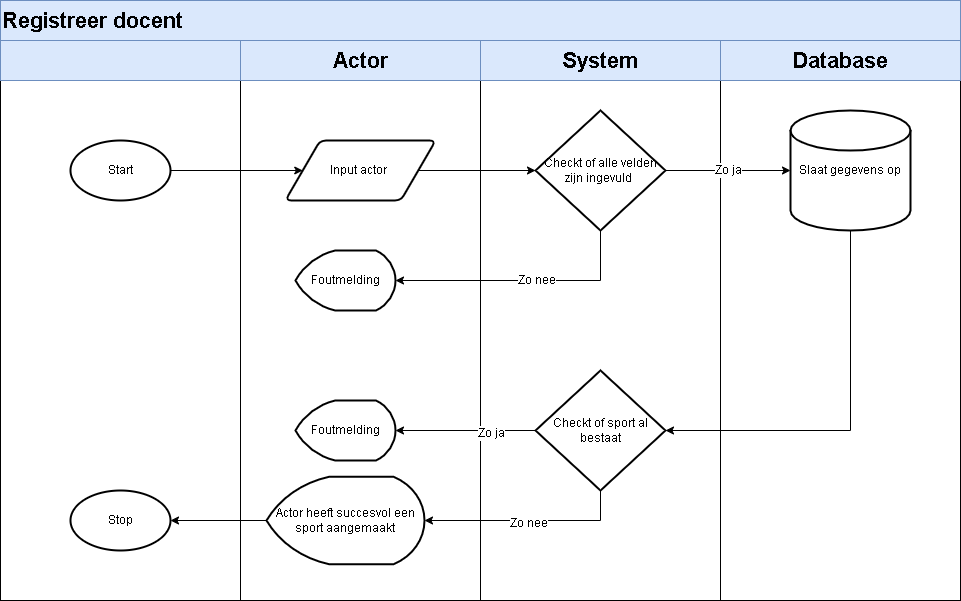

The diagram above was exported from draw.io. Its source (the exported page's mxGraphModel, read from the mxfile embedded in the PNG):
<mxGraphModel dx="1182" dy="827" grid="1" gridSize="10" guides="1" tooltips="1" connect="1" arrows="1" fold="1" page="1" pageScale="1" pageWidth="850" pageHeight="1100" math="0" shadow="0">
  <root>
    <mxCell id="0" />
    <mxCell id="1" parent="0" />
    <mxCell id="wPvObzL7e-PKHVEwDsZD-1" value="&lt;span style=&quot;color: rgba(0 , 0 , 0 , 0) ; font-family: monospace ; font-size: 0px&quot;&gt;%3CmxGraphModel%3E%3Croot%3E%3CmxCell%20id%3D%220%22%2F%3E%3CmxCell%20id%3D%221%22%20parent%3D%220%22%2F%3E%3CmxCell%20id%3D%222%22%20value%3D%22%22%20style%3D%22rounded%3D0%3BwhiteSpace%3Dwrap%3Bhtml%3D1%3B%22%20vertex%3D%221%22%20parent%3D%221%22%3E%3CmxGeometry%20x%3D%2280%22%20y%3D%22240%22%20width%3D%22240%22%20height%3D%22520%22%20as%3D%22geometry%22%2F%3E%3C%2FmxCell%3E%3C%2Froot%3E%3C%2FmxGraphModel%3E&lt;/span&gt;" style="rounded=0;whiteSpace=wrap;html=1;" parent="1" vertex="1">
      <mxGeometry x="80" y="240" width="240" height="520" as="geometry" />
    </mxCell>
    <mxCell id="wPvObzL7e-PKHVEwDsZD-2" value="&lt;span style=&quot;color: rgba(0 , 0 , 0 , 0) ; font-family: monospace ; font-size: 0px&quot;&gt;%3CmxGraphModel%3E%3Croot%3E%3CmxCell%20id%3D%220%22%2F%3E%3CmxCell%20id%3D%221%22%20parent%3D%220%22%2F%3E%3CmxCell%20id%3D%222%22%20value%3D%22%22%20style%3D%22rounded%3D0%3BwhiteSpace%3Dwrap%3Bhtml%3D1%3B%22%20vertex%3D%221%22%20parent%3D%221%22%3E%3CmxGeometry%20x%3D%2280%22%20y%3D%22240%22%20width%3D%22240%22%20height%3D%22520%22%20as%3D%22geometry%22%2F%3E%3C%2FmxCell%3E%3C%2Froot%3E%3C%2FmxGraphModel%3E&lt;/span&gt;" style="rounded=0;whiteSpace=wrap;html=1;" parent="1" vertex="1">
      <mxGeometry x="320" y="240" width="240" height="520" as="geometry" />
    </mxCell>
    <mxCell id="wPvObzL7e-PKHVEwDsZD-3" value="&lt;span style=&quot;color: rgba(0 , 0 , 0 , 0) ; font-family: monospace ; font-size: 0px&quot;&gt;%3CmxGraphModel%3E%3Croot%3E%3CmxCell%20id%3D%220%22%2F%3E%3CmxCell%20id%3D%221%22%20parent%3D%220%22%2F%3E%3CmxCell%20id%3D%222%22%20value%3D%22%22%20style%3D%22rounded%3D0%3BwhiteSpace%3Dwrap%3Bhtml%3D1%3B%22%20vertex%3D%221%22%20parent%3D%221%22%3E%3CmxGeometry%20x%3D%2280%22%20y%3D%22240%22%20width%3D%22240%22%20height%3D%22520%22%20as%3D%22geometry%22%2F%3E%3C%2FmxCell%3E%3C%2Froot%3E%3C%2FmxGraphModel%3E&lt;/span&gt;" style="rounded=0;whiteSpace=wrap;html=1;" parent="1" vertex="1">
      <mxGeometry x="560" y="240" width="240" height="520" as="geometry" />
    </mxCell>
    <mxCell id="wPvObzL7e-PKHVEwDsZD-4" value="&lt;span style=&quot;color: rgba(0 , 0 , 0 , 0) ; font-family: monospace ; font-size: 0px&quot;&gt;%3CmxGraphModel%3E%3Croot%3E%3CmxCell%20id%3D%220%22%2F%3E%3CmxCell%20id%3D%221%22%20parent%3D%220%22%2F%3E%3CmxCell%20id%3D%222%22%20value%3D%22%22%20style%3D%22rounded%3D0%3BwhiteSpace%3Dwrap%3Bhtml%3D1%3B%22%20vertex%3D%221%22%20parent%3D%221%22%3E%3CmxGeometry%20x%3D%2280%22%20y%3D%22240%22%20width%3D%22240%22%20height%3D%22520%22%20as%3D%22geometry%22%2F%3E%3C%2FmxCell%3E%3C%2Froot%3E%3C%2FmxGraphModel%3E&lt;/span&gt;" style="rounded=0;whiteSpace=wrap;html=1;" parent="1" vertex="1">
      <mxGeometry x="800" y="240" width="240" height="520" as="geometry" />
    </mxCell>
    <mxCell id="wPvObzL7e-PKHVEwDsZD-5" value="" style="rounded=0;whiteSpace=wrap;html=1;fillColor=#dae8fc;strokeColor=#6c8ebf;" parent="1" vertex="1">
      <mxGeometry x="80" y="200" width="960" height="40" as="geometry" />
    </mxCell>
    <mxCell id="wPvObzL7e-PKHVEwDsZD-6" value="&lt;span style=&quot;font-size: 22px&quot;&gt;&lt;b&gt;Registreer docent&lt;/b&gt;&lt;/span&gt;" style="rounded=0;whiteSpace=wrap;html=1;fillColor=#dae8fc;strokeColor=#6c8ebf;align=left;" parent="1" vertex="1">
      <mxGeometry x="80" y="160" width="960" height="40" as="geometry" />
    </mxCell>
    <mxCell id="wPvObzL7e-PKHVEwDsZD-7" value="" style="rounded=0;whiteSpace=wrap;html=1;fillColor=#dae8fc;strokeColor=#6c8ebf;" parent="1" vertex="1">
      <mxGeometry x="80" y="200" width="240" height="40" as="geometry" />
    </mxCell>
    <mxCell id="wPvObzL7e-PKHVEwDsZD-8" value="&lt;b&gt;&lt;font style=&quot;font-size: 22px&quot;&gt;Actor&lt;/font&gt;&lt;/b&gt;" style="rounded=0;whiteSpace=wrap;html=1;fillColor=#dae8fc;strokeColor=#6c8ebf;" parent="1" vertex="1">
      <mxGeometry x="320" y="200" width="240" height="40" as="geometry" />
    </mxCell>
    <mxCell id="wPvObzL7e-PKHVEwDsZD-9" value="&lt;b&gt;&lt;font style=&quot;font-size: 22px&quot;&gt;System&lt;/font&gt;&lt;/b&gt;" style="rounded=0;whiteSpace=wrap;html=1;fillColor=#dae8fc;strokeColor=#6c8ebf;" parent="1" vertex="1">
      <mxGeometry x="560" y="200" width="240" height="40" as="geometry" />
    </mxCell>
    <mxCell id="wPvObzL7e-PKHVEwDsZD-14" value="&lt;b&gt;Database&lt;/b&gt;" style="rounded=0;whiteSpace=wrap;html=1;fontSize=22;fillColor=#dae8fc;strokeColor=#6c8ebf;" parent="1" vertex="1">
      <mxGeometry x="800" y="200" width="240" height="40" as="geometry" />
    </mxCell>
    <mxCell id="wPvObzL7e-PKHVEwDsZD-22" style="edgeStyle=orthogonalEdgeStyle;rounded=0;orthogonalLoop=1;jettySize=auto;html=1;entryX=0;entryY=0.5;entryDx=0;entryDy=0;fontSize=12;" parent="1" source="wPvObzL7e-PKHVEwDsZD-20" target="wPvObzL7e-PKHVEwDsZD-21" edge="1">
      <mxGeometry relative="1" as="geometry" />
    </mxCell>
    <mxCell id="wPvObzL7e-PKHVEwDsZD-20" value="Start" style="strokeWidth=2;html=1;shape=mxgraph.flowchart.start_1;whiteSpace=wrap;fontSize=12;" parent="1" vertex="1">
      <mxGeometry x="150" y="300" width="100" height="60" as="geometry" />
    </mxCell>
    <mxCell id="wPvObzL7e-PKHVEwDsZD-24" style="edgeStyle=orthogonalEdgeStyle;rounded=0;orthogonalLoop=1;jettySize=auto;html=1;exitX=1;exitY=0.5;exitDx=0;exitDy=0;fontSize=12;" parent="1" source="wPvObzL7e-PKHVEwDsZD-21" target="wPvObzL7e-PKHVEwDsZD-23" edge="1">
      <mxGeometry relative="1" as="geometry" />
    </mxCell>
    <mxCell id="wPvObzL7e-PKHVEwDsZD-21" value="Input actor&amp;nbsp;" style="shape=parallelogram;html=1;strokeWidth=2;perimeter=parallelogramPerimeter;whiteSpace=wrap;rounded=1;arcSize=12;size=0.23;fontSize=12;" parent="1" vertex="1">
      <mxGeometry x="365" y="300" width="150" height="60" as="geometry" />
    </mxCell>
    <mxCell id="wPvObzL7e-PKHVEwDsZD-26" value="Zo ja" style="edgeStyle=orthogonalEdgeStyle;rounded=0;orthogonalLoop=1;jettySize=auto;html=1;exitX=1;exitY=0.5;exitDx=0;exitDy=0;exitPerimeter=0;fontSize=12;" parent="1" source="wPvObzL7e-PKHVEwDsZD-23" target="wPvObzL7e-PKHVEwDsZD-25" edge="1">
      <mxGeometry relative="1" as="geometry" />
    </mxCell>
    <mxCell id="wPvObzL7e-PKHVEwDsZD-29" style="edgeStyle=orthogonalEdgeStyle;rounded=0;orthogonalLoop=1;jettySize=auto;html=1;exitX=0.5;exitY=1;exitDx=0;exitDy=0;exitPerimeter=0;entryX=1;entryY=0.5;entryDx=0;entryDy=0;entryPerimeter=0;fontSize=12;" parent="1" source="wPvObzL7e-PKHVEwDsZD-23" target="wPvObzL7e-PKHVEwDsZD-27" edge="1">
      <mxGeometry relative="1" as="geometry" />
    </mxCell>
    <mxCell id="wPvObzL7e-PKHVEwDsZD-30" value="Zo nee" style="edgeLabel;html=1;align=center;verticalAlign=middle;resizable=0;points=[];fontSize=12;" parent="wPvObzL7e-PKHVEwDsZD-29" vertex="1" connectable="0">
      <mxGeometry x="-0.098" y="-1" relative="1" as="geometry">
        <mxPoint as="offset" />
      </mxGeometry>
    </mxCell>
    <mxCell id="wPvObzL7e-PKHVEwDsZD-23" value="Checkt of alle velden zijn ingevuld&amp;nbsp;" style="strokeWidth=2;html=1;shape=mxgraph.flowchart.decision;whiteSpace=wrap;fontSize=12;" parent="1" vertex="1">
      <mxGeometry x="615" y="270" width="130" height="120" as="geometry" />
    </mxCell>
    <mxCell id="wPvObzL7e-PKHVEwDsZD-32" style="edgeStyle=orthogonalEdgeStyle;rounded=0;orthogonalLoop=1;jettySize=auto;html=1;exitX=0.5;exitY=1;exitDx=0;exitDy=0;exitPerimeter=0;fontSize=12;" parent="1" source="wPvObzL7e-PKHVEwDsZD-25" target="wPvObzL7e-PKHVEwDsZD-31" edge="1">
      <mxGeometry relative="1" as="geometry">
        <Array as="points">
          <mxPoint x="930" y="590" />
        </Array>
      </mxGeometry>
    </mxCell>
    <mxCell id="wPvObzL7e-PKHVEwDsZD-25" value="Slaat gegevens op" style="strokeWidth=2;html=1;shape=mxgraph.flowchart.database;whiteSpace=wrap;fontSize=12;" parent="1" vertex="1">
      <mxGeometry x="870" y="270" width="120" height="120" as="geometry" />
    </mxCell>
    <mxCell id="wPvObzL7e-PKHVEwDsZD-27" value="Foutmelding" style="strokeWidth=2;html=1;shape=mxgraph.flowchart.display;whiteSpace=wrap;fontSize=12;" parent="1" vertex="1">
      <mxGeometry x="375" y="410" width="100" height="60" as="geometry" />
    </mxCell>
    <mxCell id="wPvObzL7e-PKHVEwDsZD-35" style="edgeStyle=orthogonalEdgeStyle;rounded=0;orthogonalLoop=1;jettySize=auto;html=1;exitX=0;exitY=0.5;exitDx=0;exitDy=0;exitPerimeter=0;fontSize=12;" parent="1" source="wPvObzL7e-PKHVEwDsZD-31" target="wPvObzL7e-PKHVEwDsZD-34" edge="1">
      <mxGeometry relative="1" as="geometry" />
    </mxCell>
    <mxCell id="wPvObzL7e-PKHVEwDsZD-42" value="Zo ja" style="edgeLabel;html=1;align=center;verticalAlign=middle;resizable=0;points=[];fontSize=12;" parent="wPvObzL7e-PKHVEwDsZD-35" vertex="1" connectable="0">
      <mxGeometry x="-0.3571" y="2" relative="1" as="geometry">
        <mxPoint as="offset" />
      </mxGeometry>
    </mxCell>
    <mxCell id="wPvObzL7e-PKHVEwDsZD-37" style="edgeStyle=orthogonalEdgeStyle;rounded=0;orthogonalLoop=1;jettySize=auto;html=1;exitX=0.5;exitY=1;exitDx=0;exitDy=0;exitPerimeter=0;fontSize=12;" parent="1" source="wPvObzL7e-PKHVEwDsZD-31" target="wPvObzL7e-PKHVEwDsZD-36" edge="1">
      <mxGeometry relative="1" as="geometry">
        <Array as="points">
          <mxPoint x="680" y="680" />
        </Array>
      </mxGeometry>
    </mxCell>
    <mxCell id="wPvObzL7e-PKHVEwDsZD-41" value="Zo nee" style="edgeLabel;html=1;align=center;verticalAlign=middle;resizable=0;points=[];fontSize=12;" parent="wPvObzL7e-PKHVEwDsZD-37" vertex="1" connectable="0">
      <mxGeometry y="2" relative="1" as="geometry">
        <mxPoint as="offset" />
      </mxGeometry>
    </mxCell>
    <mxCell id="wPvObzL7e-PKHVEwDsZD-31" value="Checkt of sport al bestaat" style="strokeWidth=2;html=1;shape=mxgraph.flowchart.decision;whiteSpace=wrap;fontSize=12;" parent="1" vertex="1">
      <mxGeometry x="615" y="530" width="130" height="120" as="geometry" />
    </mxCell>
    <mxCell id="wPvObzL7e-PKHVEwDsZD-34" value="Foutmelding" style="strokeWidth=2;html=1;shape=mxgraph.flowchart.display;whiteSpace=wrap;fontSize=12;" parent="1" vertex="1">
      <mxGeometry x="375" y="560" width="100" height="60" as="geometry" />
    </mxCell>
    <mxCell id="wPvObzL7e-PKHVEwDsZD-40" style="edgeStyle=orthogonalEdgeStyle;rounded=0;orthogonalLoop=1;jettySize=auto;html=1;exitX=0;exitY=0.5;exitDx=0;exitDy=0;exitPerimeter=0;fontSize=12;" parent="1" source="wPvObzL7e-PKHVEwDsZD-36" target="wPvObzL7e-PKHVEwDsZD-39" edge="1">
      <mxGeometry relative="1" as="geometry" />
    </mxCell>
    <mxCell id="wPvObzL7e-PKHVEwDsZD-36" value="Actor heeft succesvol een sport aangemaakt" style="strokeWidth=2;html=1;shape=mxgraph.flowchart.display;whiteSpace=wrap;fontSize=12;" parent="1" vertex="1">
      <mxGeometry x="346" y="636.25" width="158" height="87.5" as="geometry" />
    </mxCell>
    <mxCell id="wPvObzL7e-PKHVEwDsZD-39" value="Stop" style="strokeWidth=2;html=1;shape=mxgraph.flowchart.start_1;whiteSpace=wrap;fontSize=12;" parent="1" vertex="1">
      <mxGeometry x="150" y="650" width="100" height="60" as="geometry" />
    </mxCell>
  </root>
</mxGraphModel>